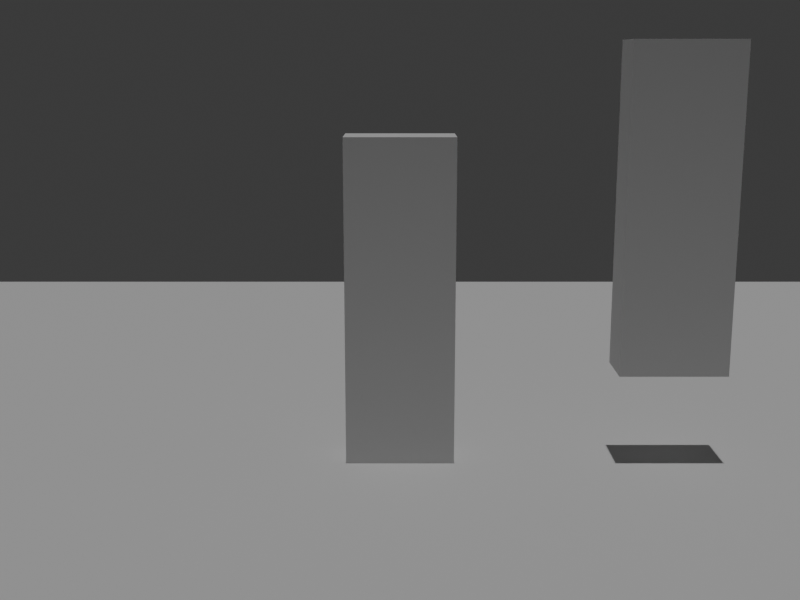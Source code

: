 # Source: blender-ground-plane-20261031.blend  (saved by Blender 5.2.45; exported with 4.5.12 LTS)
import bpy
from mathutils import Matrix  # noqa: F401  (used for matrix-valued properties, if any)

bpy.ops.wm.read_factory_settings(use_empty=True)
scene = bpy.context.scene
scene.name = 'Scene'

# ---- collections
col_collection = bpy.data.collections.new('Collection'); scene.collection.children.link(col_collection)

# ---- world
world_world = bpy.data.worlds.new('World'); scene.world = world_world
world_world.use_nodes = True; world_world.node_tree.nodes.clear()
_N = world_world.node_tree.nodes; _L = world_world.node_tree.links
n0 = _N.new('ShaderNodeOutputWorld'); n0.name = 'World Output'; n0.location = (200, 100)
n1 = _N.new('ShaderNodeBackground'); n1.name = 'Background'; n1.location = (-200, 100)
n1.inputs[0].default_value = (0.05088, 0.05088, 0.05088, 1.0)
_L.new(n1.outputs[0], n0.inputs[0])
n0.is_active_output = True
world_world.color = (0.05088, 0.05088, 0.05088)
world_world.sun_shadow_jitter_overblur = 0.0

# ---- cameras
cam_cam = bpy.data.cameras.new('Cam')

# ---- lights
light_sun = bpy.data.lights.new('Sun', 'SUN')
light_sun.energy = 1.0

# ---- meshes
me_plane = bpy.data.meshes.new('Plane')
me_plane.from_pydata([(-5.0, -5.0, 0.0), (5.0, -5.0, 0.0), (-5.0, 5.0, 0.0), (5.0, 5.0, 0.0)], [], [(0, 1, 3, 2)])
_uv = me_plane.uv_layers.new(name='UVMap')
_uv.uv.foreach_set('vector', [0.0, 0.0, 1.0, 0.0, 1.0, 1.0, 0.0, 1.0])
me_plane.update()
me_cube_001 = bpy.data.meshes.new('Cube.001')
me_cube_001.from_pydata([(-0.5, -0.5, -0.5), (-0.5, -0.5, 0.5), (-0.5, 0.5, -0.5), (-0.5, 0.5, 0.5), (0.5, -0.5, -0.5), (0.5, -0.5, 0.5), (0.5, 0.5, -0.5), (0.5, 0.5, 0.5)], [], [(0, 1, 3, 2), (2, 3, 7, 6), (6, 7, 5, 4), (4, 5, 1, 0), (2, 6, 4, 0), (7, 3, 1, 5)])
_uv = me_cube_001.uv_layers.new(name='UVMap')
_uv.uv.foreach_set('vector', [0.375, 0.0, 0.625, 0.0, 0.625, 0.25, 0.375, 0.25, 0.375, 0.25, 0.625, 0.25, 0.625, 0.5, 0.375, 0.5, 0.375, 0.5, 0.625, 0.5, 0.625, 0.75, 0.375, 0.75, 0.375, 0.75, 0.625, 0.75, 0.625, 1.0, 0.375, 1.0, 0.125, 0.5, 0.375, 0.5, 0.375, 0.75, 0.125, 0.75, 0.625, 0.5, 0.875, 0.5, 0.875, 0.75, 0.625, 0.75])
me_cube_001.update()
me_cube_002 = bpy.data.meshes.new('Cube.002')
me_cube_002.from_pydata([(-0.5, -0.5, -0.5), (-0.5, -0.5, 0.5), (-0.5, 0.5, -0.5), (-0.5, 0.5, 0.5), (0.5, -0.5, -0.5), (0.5, -0.5, 0.5), (0.5, 0.5, -0.5), (0.5, 0.5, 0.5)], [], [(0, 1, 3, 2), (2, 3, 7, 6), (6, 7, 5, 4), (4, 5, 1, 0), (2, 6, 4, 0), (7, 3, 1, 5)])
_uv = me_cube_002.uv_layers.new(name='UVMap')
_uv.uv.foreach_set('vector', [0.375, 0.0, 0.625, 0.0, 0.625, 0.25, 0.375, 0.25, 0.375, 0.25, 0.625, 0.25, 0.625, 0.5, 0.375, 0.5, 0.375, 0.5, 0.625, 0.5, 0.625, 0.75, 0.375, 0.75, 0.375, 0.75, 0.625, 0.75, 0.625, 1.0, 0.375, 1.0, 0.125, 0.5, 0.375, 0.5, 0.375, 0.75, 0.125, 0.75, 0.625, 0.5, 0.875, 0.5, 0.875, 0.75, 0.625, 0.75])
me_cube_002.update()

# ---- objects
ob_groundplane_z0 = bpy.data.objects.new('GroundPlane_z0', me_plane)
ob_proxyfigure = bpy.data.objects.new('ProxyFigure', me_cube_001)
ob_proxyairborne = bpy.data.objects.new('ProxyAirborne', me_cube_002)
ob_sun = bpy.data.objects.new('Sun', light_sun)
ob_cam = bpy.data.objects.new('Cam', cam_cam)

# ---- transforms, parenting, visibility, modifiers, constraints
ob_groundplane_z0.location = (0.0, 0.0, 0.0)
ob_proxyfigure.location = (0.0, 0.0, 0.9)
ob_proxyfigure.scale = (0.6, 0.3, 1.8)
ob_proxyairborne.location = (1.5, 0.0, 1.4)
ob_proxyairborne.scale = (0.6, 0.3, 1.8)
ob_sun.location = (5.0, -5.0, 8.0)
ob_cam.location = (0.0, -6.0, 2.2)
ob_cam.rotation_euler = (1.357, -0.0, 0.0)

# ---- collection membership
col_collection.objects.link(ob_groundplane_z0)
col_collection.objects.link(ob_proxyfigure)
col_collection.objects.link(ob_proxyairborne)
col_collection.objects.link(ob_sun)
col_collection.objects.link(ob_cam)

# ---- scene / render settings (as saved in the file)
scene.camera = ob_cam
scene.frame_start = 1; scene.frame_end = 250; scene.frame_set(1)
scene.render.engine = 'CYCLES'
scene.render.resolution_x = 640
scene.render.resolution_y = 480
scene.render.bake_bias = 0.0
scene.render.bake_samples = 0
scene.render.compositor_device = 'GPU'
scene.cycles.samples = 16
scene.eevee.use_volume_custom_range = False
scene.eevee.fast_gi_thickness_near = 0.1
scene.eevee.fast_gi_thickness_far = 0.0
scene.eevee.ray_tracing_options.screen_trace_thickness = 0.1
bpy.context.view_layer.update()
